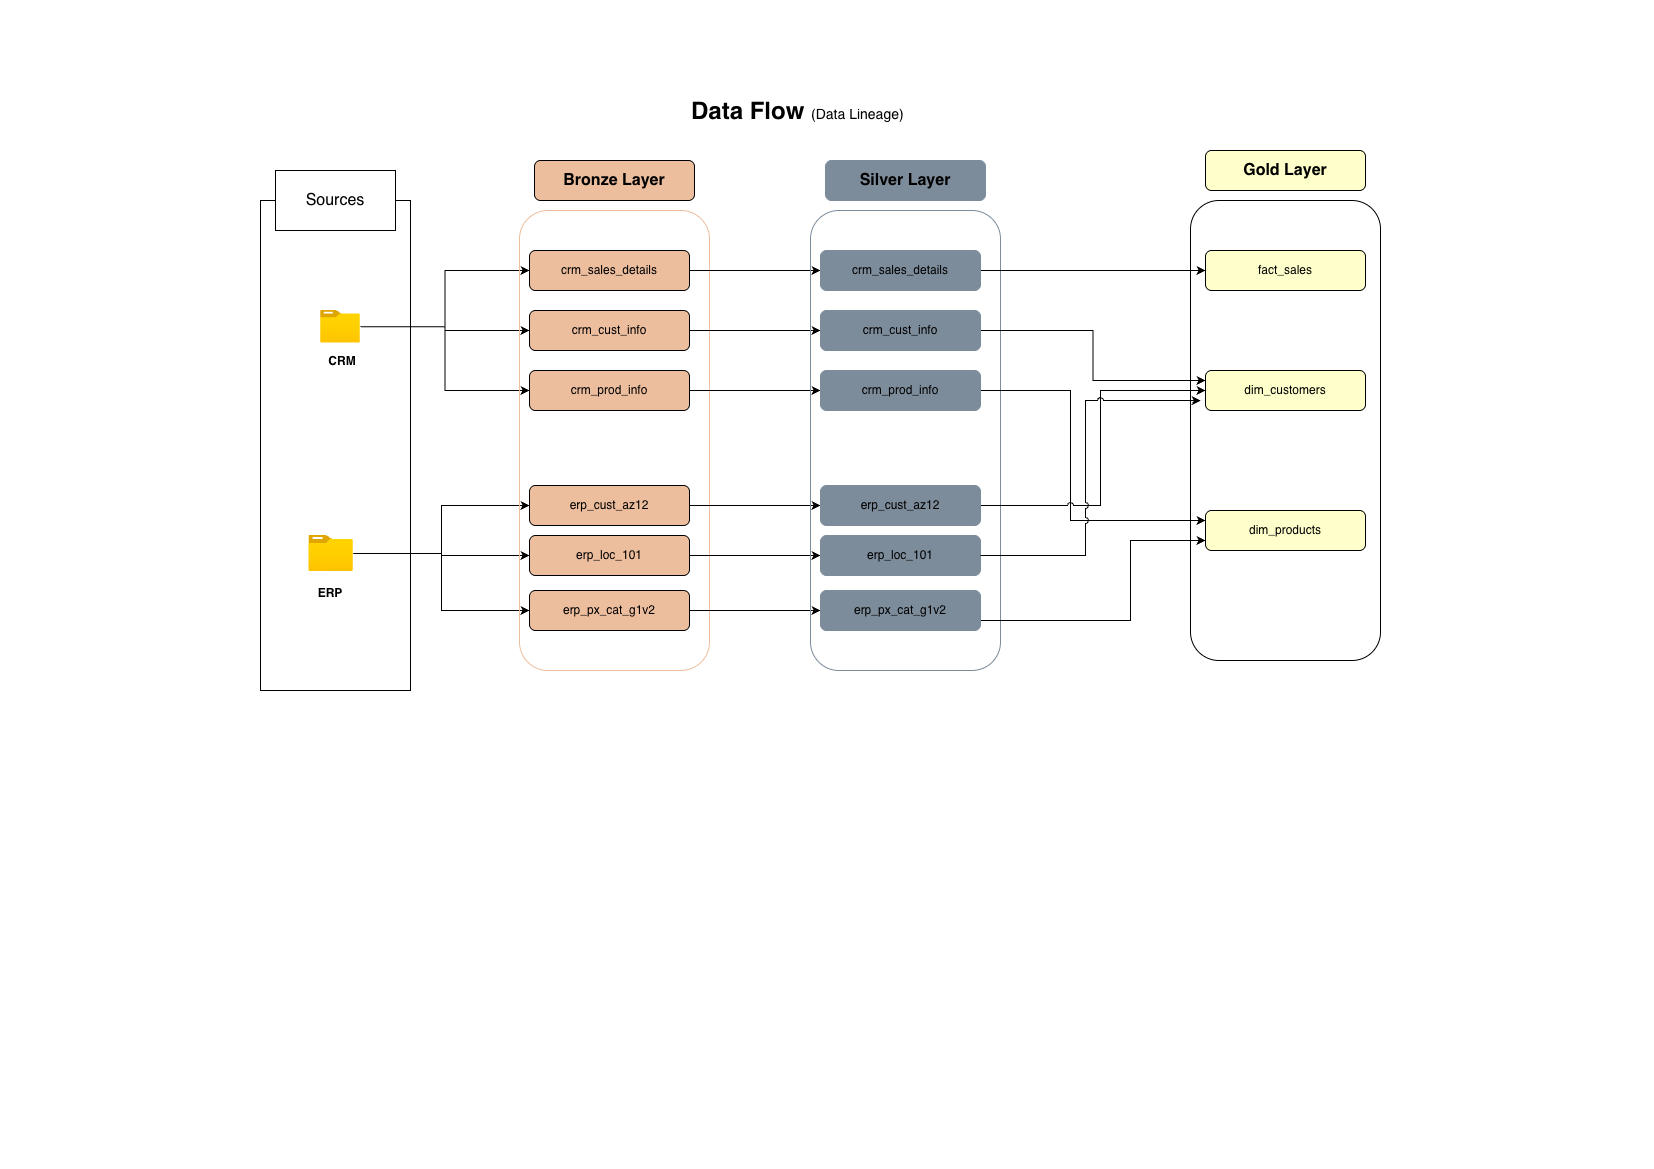

The diagram above was exported from draw.io. Its source (the exported page's mxGraphModel, read from the mxfile embedded in the PNG):
<mxGraphModel dx="1426" dy="790" grid="1" gridSize="10" guides="1" tooltips="1" connect="1" arrows="1" fold="1" page="1" pageScale="1" pageWidth="827" pageHeight="1169" math="0" shadow="0">
  <root>
    <mxCell id="0" />
    <mxCell id="1" parent="0" />
    <mxCell id="cVCfBFapJn2oFXagJ9XB-1" parent="1" style="rounded=0;whiteSpace=wrap;html=1;fillColor=none;" value="" vertex="1">
      <mxGeometry height="490" width="150" x="260" y="200" as="geometry" />
    </mxCell>
    <mxCell id="cVCfBFapJn2oFXagJ9XB-2" parent="1" style="rounded=0;whiteSpace=wrap;html=1;" value="&lt;font style=&quot;font-size: 16px;&quot; data--h-bstatus=&quot;0OBSERVED&quot;&gt;Sources&lt;/font&gt;" vertex="1">
      <mxGeometry height="60" width="120" x="275" y="170" as="geometry" />
    </mxCell>
    <mxCell id="cVCfBFapJn2oFXagJ9XB-15" edge="1" parent="1" source="cVCfBFapJn2oFXagJ9XB-3" style="edgeStyle=orthogonalEdgeStyle;rounded=0;orthogonalLoop=1;jettySize=auto;html=1;entryX=0;entryY=0.5;entryDx=0;entryDy=0;" target="cVCfBFapJn2oFXagJ9XB-9">
      <mxGeometry relative="1" as="geometry" />
    </mxCell>
    <mxCell id="cVCfBFapJn2oFXagJ9XB-16" edge="1" parent="1" source="cVCfBFapJn2oFXagJ9XB-3" style="edgeStyle=orthogonalEdgeStyle;rounded=0;orthogonalLoop=1;jettySize=auto;html=1;entryX=0;entryY=0.5;entryDx=0;entryDy=0;" target="cVCfBFapJn2oFXagJ9XB-10">
      <mxGeometry relative="1" as="geometry" />
    </mxCell>
    <mxCell id="cVCfBFapJn2oFXagJ9XB-17" edge="1" parent="1" source="cVCfBFapJn2oFXagJ9XB-3" style="edgeStyle=orthogonalEdgeStyle;rounded=0;orthogonalLoop=1;jettySize=auto;html=1;entryX=0;entryY=0.5;entryDx=0;entryDy=0;" target="cVCfBFapJn2oFXagJ9XB-11">
      <mxGeometry relative="1" as="geometry" />
    </mxCell>
    <mxCell id="cVCfBFapJn2oFXagJ9XB-3" parent="1" style="image;aspect=fixed;html=1;points=[];align=center;fontSize=12;image=img/lib/azure2/general/Folder_Blank.svg;" value="" vertex="1">
      <mxGeometry height="32.46" width="40" x="320" y="310" as="geometry" />
    </mxCell>
    <mxCell id="cVCfBFapJn2oFXagJ9XB-20" edge="1" parent="1" source="cVCfBFapJn2oFXagJ9XB-4" style="edgeStyle=orthogonalEdgeStyle;rounded=0;orthogonalLoop=1;jettySize=auto;html=1;entryX=0;entryY=0.5;entryDx=0;entryDy=0;" target="cVCfBFapJn2oFXagJ9XB-14">
      <mxGeometry relative="1" as="geometry" />
    </mxCell>
    <mxCell id="cVCfBFapJn2oFXagJ9XB-21" edge="1" parent="1" source="cVCfBFapJn2oFXagJ9XB-4" style="edgeStyle=orthogonalEdgeStyle;rounded=0;orthogonalLoop=1;jettySize=auto;html=1;entryX=0;entryY=0.5;entryDx=0;entryDy=0;" target="cVCfBFapJn2oFXagJ9XB-12">
      <mxGeometry relative="1" as="geometry" />
    </mxCell>
    <mxCell id="cVCfBFapJn2oFXagJ9XB-22" edge="1" parent="1" source="cVCfBFapJn2oFXagJ9XB-4" style="edgeStyle=orthogonalEdgeStyle;rounded=0;orthogonalLoop=1;jettySize=auto;html=1;entryX=0;entryY=0.5;entryDx=0;entryDy=0;" target="cVCfBFapJn2oFXagJ9XB-13">
      <mxGeometry relative="1" as="geometry" />
    </mxCell>
    <mxCell id="cVCfBFapJn2oFXagJ9XB-4" parent="1" style="image;aspect=fixed;html=1;points=[];align=center;fontSize=12;image=img/lib/azure2/general/Folder_Blank.svg;" value="" vertex="1">
      <mxGeometry height="36" width="44.36" x="308.46" y="535" as="geometry" />
    </mxCell>
    <mxCell id="cVCfBFapJn2oFXagJ9XB-5" parent="1" style="text;html=1;whiteSpace=wrap;strokeColor=none;fillColor=none;align=center;verticalAlign=middle;rounded=0;" value="&lt;b data--h-bstatus=&quot;0OBSERVED&quot;&gt;CRM&lt;/b&gt;" vertex="1">
      <mxGeometry height="30" width="60" x="312.18" y="346" as="geometry" />
    </mxCell>
    <mxCell id="cVCfBFapJn2oFXagJ9XB-6" parent="1" style="text;html=1;whiteSpace=wrap;strokeColor=none;fillColor=none;align=center;verticalAlign=middle;rounded=0;" value="&lt;b data--h-bstatus=&quot;0OBSERVED&quot;&gt;ERP&lt;/b&gt;" vertex="1">
      <mxGeometry height="15" width="60" x="300" y="585" as="geometry" />
    </mxCell>
    <mxCell id="cVCfBFapJn2oFXagJ9XB-7" parent="1" style="rounded=1;whiteSpace=wrap;html=1;fillColor=none;strokeColor=light-dark(#EDBE9E,#EDBE9E);" value="" vertex="1">
      <mxGeometry height="460" width="190" x="519" y="210" as="geometry" />
    </mxCell>
    <mxCell id="cVCfBFapJn2oFXagJ9XB-8" parent="1" style="rounded=1;whiteSpace=wrap;html=1;fillColor=light-dark(#EDBE9E,#EDBE9E);fontColor=light-dark(#000000,#000000);fontStyle=1;fontSize=16;" value="&lt;span data--h-bstatus=&quot;0OBSERVED&quot;&gt;&lt;font data--h-bstatus=&quot;0OBSERVED&quot;&gt;Bronze Layer&lt;/font&gt;&lt;/span&gt;" vertex="1">
      <mxGeometry height="40" width="160" x="534" y="160" as="geometry" />
    </mxCell>
    <mxCell id="wOjboQAfg0rGQT6PR-Pj-9" edge="1" parent="1" source="cVCfBFapJn2oFXagJ9XB-9" style="edgeStyle=orthogonalEdgeStyle;rounded=0;orthogonalLoop=1;jettySize=auto;html=1;exitX=1;exitY=0.5;exitDx=0;exitDy=0;entryX=0;entryY=0.5;entryDx=0;entryDy=0;" target="wOjboQAfg0rGQT6PR-Pj-3">
      <mxGeometry relative="1" as="geometry" />
    </mxCell>
    <mxCell id="cVCfBFapJn2oFXagJ9XB-9" parent="1" style="rounded=1;whiteSpace=wrap;html=1;fillColor=light-dark(#EDBE9E,#EDBE9E);fontColor=light-dark(#000000,#000000);fontStyle=0;fontSize=12;" value="&lt;span data--h-bstatus=&quot;0OBSERVED&quot;&gt;&lt;font data--h-bstatus=&quot;0OBSERVED&quot;&gt;crm_sales_details&lt;/font&gt;&lt;/span&gt;" vertex="1">
      <mxGeometry height="40" width="160" x="529" y="250" as="geometry" />
    </mxCell>
    <mxCell id="wOjboQAfg0rGQT6PR-Pj-10" edge="1" parent="1" source="cVCfBFapJn2oFXagJ9XB-10" style="edgeStyle=orthogonalEdgeStyle;rounded=0;orthogonalLoop=1;jettySize=auto;html=1;exitX=1;exitY=0.5;exitDx=0;exitDy=0;entryX=0;entryY=0.5;entryDx=0;entryDy=0;" target="wOjboQAfg0rGQT6PR-Pj-4">
      <mxGeometry relative="1" as="geometry" />
    </mxCell>
    <mxCell id="cVCfBFapJn2oFXagJ9XB-10" parent="1" style="rounded=1;whiteSpace=wrap;html=1;fillColor=light-dark(#EDBE9E,#EDBE9E);fontColor=light-dark(#000000,#000000);fontStyle=0;fontSize=12;" value="&lt;span data--h-bstatus=&quot;0OBSERVED&quot;&gt;&lt;font data--h-bstatus=&quot;0OBSERVED&quot;&gt;crm_cust_info&lt;/font&gt;&lt;/span&gt;" vertex="1">
      <mxGeometry height="40" width="160" x="529" y="310" as="geometry" />
    </mxCell>
    <mxCell id="wOjboQAfg0rGQT6PR-Pj-11" edge="1" parent="1" source="cVCfBFapJn2oFXagJ9XB-11" style="edgeStyle=orthogonalEdgeStyle;rounded=0;orthogonalLoop=1;jettySize=auto;html=1;exitX=1;exitY=0.5;exitDx=0;exitDy=0;entryX=0;entryY=0.5;entryDx=0;entryDy=0;" target="wOjboQAfg0rGQT6PR-Pj-5">
      <mxGeometry relative="1" as="geometry" />
    </mxCell>
    <mxCell id="cVCfBFapJn2oFXagJ9XB-11" parent="1" style="rounded=1;whiteSpace=wrap;html=1;fillColor=light-dark(#EDBE9E,#EDBE9E);fontColor=light-dark(#000000,#000000);fontStyle=0;fontSize=12;" value="&lt;span data--h-bstatus=&quot;0OBSERVED&quot;&gt;&lt;font data--h-bstatus=&quot;0OBSERVED&quot;&gt;crm_prod_info&lt;/font&gt;&lt;/span&gt;" vertex="1">
      <mxGeometry height="40" width="160" x="529" y="370" as="geometry" />
    </mxCell>
    <mxCell id="wOjboQAfg0rGQT6PR-Pj-12" edge="1" parent="1" source="cVCfBFapJn2oFXagJ9XB-12" style="edgeStyle=orthogonalEdgeStyle;rounded=0;orthogonalLoop=1;jettySize=auto;html=1;exitX=1;exitY=0.5;exitDx=0;exitDy=0;entryX=0;entryY=0.5;entryDx=0;entryDy=0;" target="wOjboQAfg0rGQT6PR-Pj-6">
      <mxGeometry relative="1" as="geometry" />
    </mxCell>
    <mxCell id="cVCfBFapJn2oFXagJ9XB-12" parent="1" style="rounded=1;whiteSpace=wrap;html=1;fillColor=light-dark(#EDBE9E,#EDBE9E);fontColor=light-dark(#000000,#000000);fontStyle=0;fontSize=12;" value="&lt;span data--h-bstatus=&quot;0OBSERVED&quot;&gt;&lt;font data--h-bstatus=&quot;0OBSERVED&quot;&gt;erp_cust_az12&lt;/font&gt;&lt;/span&gt;" vertex="1">
      <mxGeometry height="40" width="160" x="529" y="485" as="geometry" />
    </mxCell>
    <mxCell id="wOjboQAfg0rGQT6PR-Pj-13" edge="1" parent="1" source="cVCfBFapJn2oFXagJ9XB-13" style="edgeStyle=orthogonalEdgeStyle;rounded=0;orthogonalLoop=1;jettySize=auto;html=1;exitX=1;exitY=0.5;exitDx=0;exitDy=0;entryX=0;entryY=0.5;entryDx=0;entryDy=0;" target="wOjboQAfg0rGQT6PR-Pj-7">
      <mxGeometry relative="1" as="geometry" />
    </mxCell>
    <mxCell id="cVCfBFapJn2oFXagJ9XB-13" parent="1" style="rounded=1;whiteSpace=wrap;html=1;fillColor=light-dark(#EDBE9E,#EDBE9E);fontColor=light-dark(#000000,#000000);fontStyle=0;fontSize=12;" value="erp_loc_101" vertex="1">
      <mxGeometry height="40" width="160" x="529" y="535" as="geometry" />
    </mxCell>
    <mxCell id="wOjboQAfg0rGQT6PR-Pj-14" edge="1" parent="1" source="cVCfBFapJn2oFXagJ9XB-14" style="edgeStyle=orthogonalEdgeStyle;rounded=0;orthogonalLoop=1;jettySize=auto;html=1;exitX=1;exitY=0.5;exitDx=0;exitDy=0;entryX=0;entryY=0.5;entryDx=0;entryDy=0;" target="wOjboQAfg0rGQT6PR-Pj-8">
      <mxGeometry relative="1" as="geometry" />
    </mxCell>
    <mxCell id="cVCfBFapJn2oFXagJ9XB-14" parent="1" style="rounded=1;whiteSpace=wrap;html=1;fillColor=light-dark(#EDBE9E,#EDBE9E);fontColor=light-dark(#000000,#000000);fontStyle=0;fontSize=12;" value="erp_px_cat_g1v2" vertex="1">
      <mxGeometry height="40" width="160" x="529" y="590" as="geometry" />
    </mxCell>
    <mxCell id="wOjboQAfg0rGQT6PR-Pj-1" parent="1" style="rounded=1;whiteSpace=wrap;html=1;fillColor=none;strokeColor=light-dark(#7D8C9B,#7D8C9B);" value="" vertex="1">
      <mxGeometry height="460" width="190" x="810" y="210" as="geometry" />
    </mxCell>
    <mxCell id="wOjboQAfg0rGQT6PR-Pj-2" parent="1" style="rounded=1;whiteSpace=wrap;html=1;fillColor=light-dark(#7D8C9B,#7D8C9B);fontColor=light-dark(#000000,#000000);fontStyle=1;fontSize=16;strokeColor=light-dark(#7D8C9B,#7D8C9B);" value="&lt;span data--h-bstatus=&quot;0OBSERVED&quot;&gt;&lt;font data--h-bstatus=&quot;0OBSERVED&quot;&gt;Silver Layer&lt;/font&gt;&lt;/span&gt;" vertex="1">
      <mxGeometry height="40" width="160" x="825" y="160" as="geometry" />
    </mxCell>
    <mxCell id="wOjboQAfg0rGQT6PR-Pj-25" edge="1" parent="1" source="wOjboQAfg0rGQT6PR-Pj-3" style="edgeStyle=orthogonalEdgeStyle;rounded=0;orthogonalLoop=1;jettySize=auto;html=1;exitX=1;exitY=0.5;exitDx=0;exitDy=0;entryX=0;entryY=0.5;entryDx=0;entryDy=0;" target="wOjboQAfg0rGQT6PR-Pj-17">
      <mxGeometry relative="1" as="geometry" />
    </mxCell>
    <mxCell id="wOjboQAfg0rGQT6PR-Pj-3" parent="1" style="rounded=1;whiteSpace=wrap;html=1;fillColor=light-dark(#7D8C9B,#7D8C9B);fontColor=light-dark(#000000,#000000);fontStyle=0;fontSize=12;strokeColor=light-dark(#7D8C9B,#7D8C9B);" value="&lt;span data--h-bstatus=&quot;0OBSERVED&quot;&gt;&lt;font data--h-bstatus=&quot;0OBSERVED&quot;&gt;crm_sales_details&lt;/font&gt;&lt;/span&gt;" vertex="1">
      <mxGeometry height="40" width="160" x="820" y="250" as="geometry" />
    </mxCell>
    <mxCell id="wOjboQAfg0rGQT6PR-Pj-29" edge="1" parent="1" source="wOjboQAfg0rGQT6PR-Pj-4" style="edgeStyle=orthogonalEdgeStyle;rounded=0;orthogonalLoop=1;jettySize=auto;html=1;exitX=1;exitY=0.5;exitDx=0;exitDy=0;entryX=0;entryY=0.25;entryDx=0;entryDy=0;jumpStyle=sharp;" target="wOjboQAfg0rGQT6PR-Pj-18">
      <mxGeometry relative="1" as="geometry" />
    </mxCell>
    <mxCell id="wOjboQAfg0rGQT6PR-Pj-4" parent="1" style="rounded=1;whiteSpace=wrap;html=1;fillColor=light-dark(#7D8C9B,#7D8C9B);fontColor=light-dark(#000000,#000000);fontStyle=0;fontSize=12;strokeColor=light-dark(#7D8C9B,#7D8C9B);" value="&lt;span data--h-bstatus=&quot;0OBSERVED&quot;&gt;&lt;font data--h-bstatus=&quot;0OBSERVED&quot;&gt;crm_cust_info&lt;/font&gt;&lt;/span&gt;" vertex="1">
      <mxGeometry height="40" width="160" x="820" y="310" as="geometry" />
    </mxCell>
    <mxCell id="wOjboQAfg0rGQT6PR-Pj-33" edge="1" parent="1" source="wOjboQAfg0rGQT6PR-Pj-5" style="edgeStyle=orthogonalEdgeStyle;rounded=0;orthogonalLoop=1;jettySize=auto;html=1;exitX=1;exitY=0.5;exitDx=0;exitDy=0;entryX=0;entryY=0.25;entryDx=0;entryDy=0;jumpStyle=arc;" target="wOjboQAfg0rGQT6PR-Pj-19">
      <mxGeometry relative="1" as="geometry">
        <Array as="points">
          <mxPoint x="1070" y="390" />
          <mxPoint x="1070" y="520" />
        </Array>
      </mxGeometry>
    </mxCell>
    <mxCell id="wOjboQAfg0rGQT6PR-Pj-5" parent="1" style="rounded=1;whiteSpace=wrap;html=1;fillColor=light-dark(#7D8C9B,#7D8C9B);fontColor=light-dark(#000000,#000000);fontStyle=0;fontSize=12;strokeColor=light-dark(#7D8C9B,#7D8C9B);" value="&lt;span data--h-bstatus=&quot;0OBSERVED&quot;&gt;&lt;font data--h-bstatus=&quot;0OBSERVED&quot;&gt;crm_prod_info&lt;/font&gt;&lt;/span&gt;" vertex="1">
      <mxGeometry height="40" width="160" x="820" y="370" as="geometry" />
    </mxCell>
    <mxCell id="wOjboQAfg0rGQT6PR-Pj-30" edge="1" parent="1" source="wOjboQAfg0rGQT6PR-Pj-6" style="edgeStyle=orthogonalEdgeStyle;rounded=0;orthogonalLoop=1;jettySize=auto;html=1;exitX=1;exitY=0.5;exitDx=0;exitDy=0;entryX=0;entryY=0.5;entryDx=0;entryDy=0;jumpStyle=arc;" target="wOjboQAfg0rGQT6PR-Pj-18">
      <mxGeometry relative="1" as="geometry">
        <Array as="points">
          <mxPoint x="1100" y="505" />
          <mxPoint x="1100" y="390" />
        </Array>
      </mxGeometry>
    </mxCell>
    <mxCell id="wOjboQAfg0rGQT6PR-Pj-6" parent="1" style="rounded=1;whiteSpace=wrap;html=1;fillColor=light-dark(#7D8C9B,#7D8C9B);fontColor=light-dark(#000000,#000000);fontStyle=0;fontSize=12;strokeColor=light-dark(#7D8C9B,#7D8C9B);" value="&lt;span data--h-bstatus=&quot;0OBSERVED&quot;&gt;&lt;font data--h-bstatus=&quot;0OBSERVED&quot;&gt;erp_cust_az12&lt;/font&gt;&lt;/span&gt;" vertex="1">
      <mxGeometry height="40" width="160" x="820" y="485" as="geometry" />
    </mxCell>
    <mxCell id="wOjboQAfg0rGQT6PR-Pj-7" parent="1" style="rounded=1;whiteSpace=wrap;html=1;fillColor=light-dark(#7D8C9B,#7D8C9B);fontColor=light-dark(#000000,#000000);fontStyle=0;fontSize=12;strokeColor=light-dark(#7D8C9B,#7D8C9B);" value="erp_loc_101" vertex="1">
      <mxGeometry height="40" width="160" x="820" y="535" as="geometry" />
    </mxCell>
    <mxCell id="wOjboQAfg0rGQT6PR-Pj-32" edge="1" parent="1" source="wOjboQAfg0rGQT6PR-Pj-8" style="edgeStyle=orthogonalEdgeStyle;rounded=0;orthogonalLoop=1;jettySize=auto;html=1;exitX=1;exitY=0.75;exitDx=0;exitDy=0;entryX=0;entryY=0.75;entryDx=0;entryDy=0;" target="wOjboQAfg0rGQT6PR-Pj-19">
      <mxGeometry relative="1" as="geometry">
        <Array as="points">
          <mxPoint x="1130" y="620" />
          <mxPoint x="1130" y="540" />
        </Array>
      </mxGeometry>
    </mxCell>
    <mxCell id="wOjboQAfg0rGQT6PR-Pj-8" parent="1" style="rounded=1;whiteSpace=wrap;html=1;fillColor=light-dark(#7D8C9B,#7D8C9B);fontColor=light-dark(#000000,#000000);fontStyle=0;fontSize=12;strokeColor=light-dark(#7D8C9B,#7D8C9B);" value="erp_px_cat_g1v2" vertex="1">
      <mxGeometry height="40" width="160" x="820" y="590" as="geometry" />
    </mxCell>
    <mxCell id="wOjboQAfg0rGQT6PR-Pj-15" parent="1" style="rounded=1;whiteSpace=wrap;html=1;fillColor=none;strokeColor=light-dark(#000000,#000000);strokeWidth=1;" value="" vertex="1">
      <mxGeometry height="460" width="190" x="1190" y="200" as="geometry" />
    </mxCell>
    <mxCell id="wOjboQAfg0rGQT6PR-Pj-16" parent="1" style="rounded=1;whiteSpace=wrap;html=1;fillColor=light-dark(#FFFFCC,#FFFFCC);fontColor=light-dark(#000000,#000000);fontStyle=1;fontSize=16;strokeColor=light-dark(#000000,#000000);" value="&lt;span data--h-bstatus=&quot;0OBSERVED&quot;&gt;&lt;font data--h-bstatus=&quot;0OBSERVED&quot;&gt;Gold Layer&lt;/font&gt;&lt;/span&gt;" vertex="1">
      <mxGeometry height="40" width="160" x="1205" y="150" as="geometry" />
    </mxCell>
    <mxCell id="wOjboQAfg0rGQT6PR-Pj-17" parent="1" style="rounded=1;whiteSpace=wrap;html=1;fillColor=light-dark(#FFFFCC,#FFFFCC);fontColor=light-dark(#000000,#000000);fontStyle=0;fontSize=12;strokeColor=light-dark(#000000,#000000);" value="&lt;span data--h-bstatus=&quot;0OBSERVED&quot;&gt;&lt;font data--h-bstatus=&quot;0OBSERVED&quot;&gt;fact_sales&lt;/font&gt;&lt;/span&gt;" vertex="1">
      <mxGeometry height="40" width="160" x="1205" y="250" as="geometry" />
    </mxCell>
    <mxCell id="wOjboQAfg0rGQT6PR-Pj-18" parent="1" style="rounded=1;whiteSpace=wrap;html=1;fillColor=light-dark(#FFFFCC,#FFFFCC);fontColor=light-dark(#000000,#000000);fontStyle=0;fontSize=12;strokeColor=light-dark(#000000,#000000);" value="dim_customers" vertex="1">
      <mxGeometry height="40" width="160" x="1205" y="370" as="geometry" />
    </mxCell>
    <mxCell id="wOjboQAfg0rGQT6PR-Pj-19" parent="1" style="rounded=1;whiteSpace=wrap;html=1;fillColor=light-dark(#FFFFCC,#FFFFCC);fontColor=light-dark(#000000,#000000);fontStyle=0;fontSize=12;strokeColor=light-dark(#000000,#000000);" value="&lt;span data--h-bstatus=&quot;0OBSERVED&quot;&gt;&lt;font data--h-bstatus=&quot;0OBSERVED&quot;&gt;dim_products&lt;/font&gt;&lt;/span&gt;" vertex="1">
      <mxGeometry height="40" width="160" x="1205" y="510" as="geometry" />
    </mxCell>
    <mxCell id="wOjboQAfg0rGQT6PR-Pj-31" edge="1" parent="1" source="wOjboQAfg0rGQT6PR-Pj-7" style="edgeStyle=orthogonalEdgeStyle;rounded=0;orthogonalLoop=1;jettySize=auto;html=1;exitX=1;exitY=0.5;exitDx=0;exitDy=0;entryX=0.053;entryY=0.435;entryDx=0;entryDy=0;entryPerimeter=0;jumpStyle=arc;" target="wOjboQAfg0rGQT6PR-Pj-15">
      <mxGeometry relative="1" as="geometry" />
    </mxCell>
    <mxCell id="5g7cLAQL7ptXkv4_QO9y-1" parent="1" style="text;html=1;whiteSpace=wrap;overflow=hidden;rounded=0;" value="&lt;h1 style=&quot;margin-top: 0px;&quot; data--h-bstatus=&quot;0OBSERVED&quot;&gt;Data Flow &lt;span style=&quot;font-weight: normal;&quot; data--h-bstatus=&quot;0OBSERVED&quot;&gt;&lt;font style=&quot;font-size: 14px;&quot; data--h-bstatus=&quot;0OBSERVED&quot;&gt;(Data Lineage)&lt;/font&gt;&lt;/span&gt;&lt;/h1&gt;&lt;p data--h-bstatus=&quot;0OBSERVED&quot;&gt;&lt;br data--h-bstatus=&quot;0OBSERVED&quot;&gt;&lt;/p&gt;" vertex="1">
      <mxGeometry height="40" width="391" x="689" y="90" as="geometry" />
    </mxCell>
  </root>
</mxGraphModel>